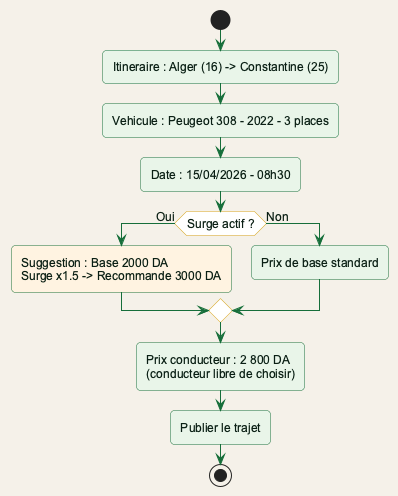

The diagram above was rendered by PlantUML. Its source (embedded in the PNG):
@startuml fig3_4_publish_trip
!include theme_rohwinbghit.puml

start
:Itineraire : Alger (16) -> Constantine (25);
:Vehicule : Peugeot 308 - 2022 - 3 places;
:Date : 15/04/2026 - 08h30;
if (Surge actif ?) then (Oui)
    :Suggestion : Base 2000 DA\nSurge x1.5 -> Recommande 3000 DA; <<#FFF3E0>>
else (Non)
    :Prix de base standard;
endif
:Prix conducteur : 2 800 DA\n(conducteur libre de choisir);
:Publier le trajet;
stop
@enduml